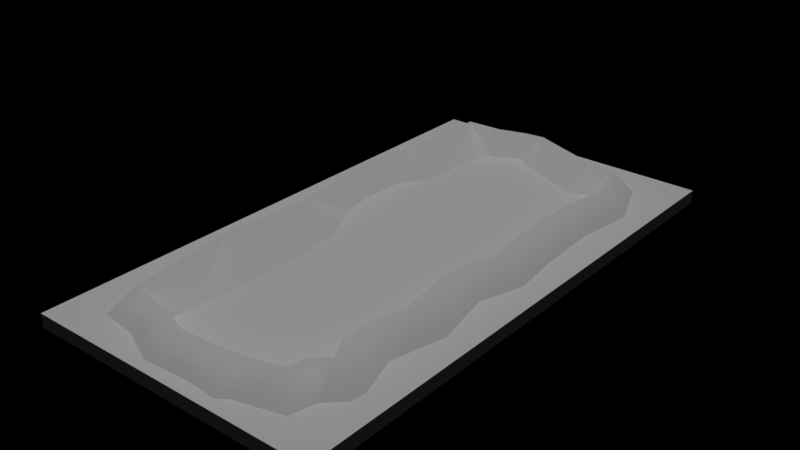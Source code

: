 # Source: cf_t_depression.blend  (saved by Blender 2.78.0; exported with 4.5.12 LTS)
import bpy
from mathutils import Matrix  # noqa: F401  (used for matrix-valued properties, if any)

bpy.ops.wm.read_factory_settings(use_empty=True)
scene = bpy.context.scene
scene.name = 'Scene'

# ---- collections
col_collection_1 = bpy.data.collections.new('Collection 1'); scene.collection.children.link(col_collection_1)

# ---- lights
light_hemi = bpy.data.lights.new('Hemi', 'SUN')
light_hemi.transmission_factor = 0.0
light_hemi.angle = 0.1993
light_hemi.energy = 1.0
light_hemi.shadow_buffer_clip_start = 0.5
light_hemi.shadow_soft_size = 0.1
light_hemi.shadow_cascade_max_distance = 1000.0

# ---- meshes
me_plane = bpy.data.meshes.new('Plane')
me_plane.from_pydata([(-4.431, 0.791, 0.0), (-4.67, 1.767, 0.0), (-4.67, 3.88, 0.0), (-4.325, 5.038, 0.0), (-4.345, 8.196, 0.0), (-3.911, 9.029, 0.0), (-3.068, 9.265, 0.0), (-2.15, 9.225, 0.0), (-1.211, 9.517, 0.0), (-0.2334, 9.646, 0.0), (2.498, 8.642, 0.0), (3.815, 8.55, 0.0), (4.608, 6.567, 0.0), (4.291, 4.468, 0.0), (4.374, 2.215, 0.0), (4.591, 0.3798, 0.0), (4.079, -1.217, 0.0), (4.528, -3.381, 0.0), (4.058, -5.366, 0.0), (4.55, -6.926, 0.0), (4.49, -7.443, 0.0), (3.897, -7.996, 0.0), (3.656, -8.925, 0.0), (2.047, -9.341, 0.0), (1.665, -9.614, 0.0), (0.5973, -9.52, 0.0), (-1.178, -9.619, 0.0), (-2.552, -9.001, 0.0), (-3.89, -8.823, 0.0), (-4.486, -4.21, 0.0), (-4.222, -0.84, 0.0), (-4.524, -0.8475, 0.0), (-4.727, 0.7361, 0.0), (-4.97, 1.731, 0.0), (-4.97, 3.923, 0.0), (-4.625, 5.081, 0.0), (-4.645, 8.268, 0.0), (-4.118, 9.283, 0.0), (-3.102, 9.567, 0.0), (-2.189, 9.527, 0.0), (-1.275, 9.811, 0.0), (-0.1993, 9.953, 0.0), (2.562, 8.938, 0.0), (4.023, 8.836, 0.0), (4.917, 6.603, 0.0), (4.592, 4.451, 0.0), (4.673, 2.238, 0.0), (4.896, 0.3503, 0.0), (4.389, -1.233, 0.0), (4.836, -3.385, 0.0), (4.369, -5.354, 0.0), (4.856, -6.897, 0.0), (4.775, -7.588, 0.0), (4.166, -8.156, 0.0), (3.902, -9.171, 0.0), (2.176, -9.618, 0.0), (1.75, -9.922, 0.0), (0.5925, -9.821, 0.0), (-1.235, -9.922, 0.0), (-2.636, -9.293, 0.0), (-4.158, -9.09, 0.0), (-4.788, -4.218, 0.0), (-4.222, -0.84, 0.4), (-4.431, 0.791, 0.4), (-4.67, 1.767, 0.4), (-4.67, 3.88, 0.4), (-4.325, 5.038, 0.4), (-4.345, 8.196, 0.4), (-3.911, 9.029, 0.4), (-3.068, 9.265, 0.4), (-2.15, 9.225, 0.4), (-1.211, 9.517, 0.4), (-0.2334, 9.646, 0.4), (2.498, 8.642, 0.4), (3.815, 8.55, 0.4), (4.608, 6.567, 0.4), (4.291, 4.468, 0.4), (4.374, 2.215, 0.4), (4.591, 0.3798, 0.4), (4.079, -1.217, 0.4), (4.528, -3.381, 0.4), (4.058, -5.366, 0.4), (4.55, -6.926, 0.4), (4.49, -7.443, 0.4), (3.897, -7.996, 0.4), (3.656, -8.925, 0.4), (2.047, -9.341, 0.4), (1.665, -9.614, 0.4), (0.5973, -9.52, 0.4), (-1.178, -9.619, 0.4), (-2.552, -9.001, 0.4), (-3.89, -8.823, 0.4), (-4.486, -4.21, 0.4), (-3.008, 1.056, 0.4), (-4.727, 0.7361, 0.2), (-3.183, 1.947, 0.4), (-4.97, 1.731, 0.2), (-3.116, 3.653, 0.4), (-4.97, 3.923, 0.2), (-2.364, 4.72, 0.4), (-4.625, 5.081, 0.2), (-2.193, 7.201, 0.4), (-4.645, 8.268, 0.2), (-4.118, 9.283, 0.2), (-3.102, 9.567, 0.2), (-1.94, 7.862, 0.4), (-2.189, 9.527, 0.2), (-0.9519, 8.34, 0.4), (-1.275, 9.811, 0.2), (-0.4234, 7.933, 0.4), (-0.1993, 9.953, 0.2), (2.132, 6.93, 0.4), (2.562, 8.938, 0.2), (2.859, 7.239, 0.4), (4.023, 8.836, 0.2), (2.913, 6.371, 0.4), (4.917, 6.603, 0.2), (2.41, 4.575, 0.4), (4.592, 4.451, 0.2), (2.574, 2.076, 0.4), (4.673, 2.238, 0.2), (2.927, 0.5405, 0.4), (4.896, 0.3503, 0.2), (2.25, -1.12, 0.4), (4.389, -1.233, 0.2), (2.614, -3.354, 0.4), (4.836, -3.385, 0.2), (2.251, -5.42, 0.4), (4.369, -5.354, 0.2), (4.856, -6.897, 0.2), (3.043, -6.886, 0.4), (4.775, -7.588, 0.2), (2.893, -7.398, 0.4), (4.166, -8.156, 0.2), (2.602, -7.87, 0.4), (3.902, -9.171, 0.2), (1.616, -8.019, 0.4), (2.176, -9.618, 0.2), (1.75, -9.922, 0.2), (0.5493, -8.057, 0.4), (0.5925, -9.821, 0.2), (-0.8887, -8.057, 0.4), (-1.235, -9.922, 0.2), (-2.181, -7.696, 0.4), (-2.636, -9.293, 0.2), (-2.079, -7.019, 0.4), (-4.158, -9.09, 0.2), (-1.788, -4.142, 0.4), (-4.788, -4.218, 0.2), (-4.524, -0.8475, 0.2), (-2.125, -0.7883, 0.4), (-4.323, -0.8425, 0.4), (-4.53, 0.7727, 0.4), (-4.77, 1.755, 0.4), (-4.77, 3.894, 0.4), (-4.425, 5.052, 0.4), (-4.445, 8.22, 0.4), (-3.98, 9.114, 0.4), (-3.079, 9.366, 0.4), (-2.163, 9.325, 0.4), (-1.232, 9.615, 0.4), (-0.222, 9.748, 0.4), (2.519, 8.74, 0.4), (3.884, 8.646, 0.4), (4.711, 6.579, 0.4), (4.391, 4.463, 0.4), (4.474, 2.223, 0.4), (4.693, 0.37, 0.4), (4.182, -1.222, 0.4), (4.631, -3.382, 0.4), (4.161, -5.362, 0.4), (4.652, -6.917, 0.4), (4.585, -7.491, 0.4), (3.987, -8.05, 0.4), (3.738, -9.007, 0.4), (2.09, -9.434, 0.4), (1.694, -9.717, 0.4), (0.5957, -9.62, 0.4), (-1.197, -9.72, 0.4), (-2.58, -9.099, 0.4), (-3.979, -8.912, 0.4), (-4.586, -4.212, 0.4), (-3.493, -0.822, 1.422), (-3.717, 0.9239, 1.422), (-3.944, 1.855, 1.422), (-3.944, 3.774, 1.422), (-3.598, 4.934, 1.422), (-3.413, 8.415, 1.422), (-2.055, 8.494, 1.422), (-1.054, 8.806, 1.422), (-0.3158, 8.903, 1.422), (2.345, 7.925, 1.422), (3.31, 7.858, 1.422), (3.861, 6.481, 1.422), (3.563, 4.51, 1.422), (3.65, 2.159, 1.422), (3.852, 0.4512, 1.422), (3.33, -1.177, 1.422), (3.785, -3.37, 1.422), (3.305, -5.393, 1.422), (3.8, -7.094, 1.422), (3.248, -7.61, 1.422), (3.061, -8.329, 1.422), (1.735, -8.673, 1.422), (0.6089, -8.793, 1.422), (-1.042, -8.884, 1.422), (-2.352, -8.296, 1.422), (-3.242, -8.177, 1.422), (-3.757, -4.192, 1.422)], [], [(28, 29, 92, 91), (33, 32, 94, 96), (39, 38, 104, 106), (40, 39, 106, 108), (41, 40, 108, 110), (42, 41, 110, 112), (43, 42, 112, 114), (44, 43, 114, 116), (45, 44, 116, 118), (46, 45, 118, 120), (47, 46, 120, 122), (48, 47, 122, 124), (49, 48, 124, 126), (50, 49, 126, 128), (51, 50, 128, 129), (52, 51, 129, 131), (53, 52, 131, 133), (54, 53, 133, 135), (55, 54, 135, 137), (56, 55, 137, 138), (57, 56, 138, 140), (58, 57, 140, 142), (59, 58, 142, 144), (60, 59, 144, 146), (61, 60, 146, 148), (0, 30, 31, 32), (1, 0, 32, 33), (2, 1, 33, 34), (3, 2, 34, 35), (4, 3, 35, 36), (5, 4, 36, 37), (6, 5, 37, 38), (7, 6, 38, 39), (8, 7, 39, 40), (9, 8, 40, 41), (10, 9, 41, 42), (11, 10, 42, 43), (12, 11, 43, 44), (13, 12, 44, 45), (14, 13, 45, 46), (15, 14, 46, 47), (16, 15, 47, 48), (17, 16, 48, 49), (18, 17, 49, 50), (19, 18, 50, 51), (20, 19, 51, 52), (21, 20, 52, 53), (22, 21, 53, 54), (23, 22, 54, 55), (24, 23, 55, 56), (25, 24, 56, 57), (26, 25, 57, 58), (27, 26, 58, 59), (28, 27, 59, 60), (29, 28, 60, 61), (30, 29, 61, 31), (62, 63, 64, 65, 66, 67, 68, 69, 70, 71, 72, 73, 74, 75, 76, 77, 78, 79, 80, 81, 82, 83, 84, 85, 86, 87, 88, 89, 90, 91, 92), (15, 16, 79, 78), (2, 3, 66, 65), (29, 30, 62, 92), (16, 17, 80, 79), (3, 4, 67, 66), (17, 18, 81, 80), (4, 5, 68, 67), (18, 19, 82, 81), (5, 6, 69, 68), (19, 20, 83, 82), (6, 7, 70, 69), (20, 21, 84, 83), (7, 8, 71, 70), (21, 22, 85, 84), (8, 9, 72, 71), (22, 23, 86, 85), (9, 10, 73, 72), (23, 24, 87, 86), (10, 11, 74, 73), (24, 25, 88, 87), (11, 12, 75, 74), (25, 26, 89, 88), (12, 13, 76, 75), (30, 0, 63, 62), (26, 27, 90, 89), (13, 14, 77, 76), (0, 1, 64, 63), (27, 28, 91, 90), (14, 15, 78, 77), (1, 2, 65, 64), (38, 37, 103, 104), (37, 36, 102, 103), (36, 35, 100, 102), (35, 34, 98, 100), (32, 31, 149, 94), (34, 33, 96, 98), (31, 61, 148, 149), (151, 152, 94, 149), (152, 153, 96, 94), (153, 154, 98, 96), (154, 155, 100, 98), (155, 156, 102, 100), (156, 157, 103, 102), (157, 158, 104, 103), (158, 159, 106, 104), (159, 160, 108, 106), (160, 161, 110, 108), (161, 162, 112, 110), (162, 163, 114, 112), (163, 164, 116, 114), (164, 165, 118, 116), (165, 166, 120, 118), (166, 167, 122, 120), (167, 168, 124, 122), (168, 169, 126, 124), (169, 170, 128, 126), (170, 171, 129, 128), (171, 172, 131, 129), (172, 173, 133, 131), (173, 174, 135, 133), (174, 175, 137, 135), (175, 176, 138, 137), (176, 177, 140, 138), (177, 178, 142, 140), (178, 179, 144, 142), (179, 180, 146, 144), (180, 181, 148, 146), (181, 151, 149, 148), (182, 183, 152, 151), (183, 184, 153, 152), (184, 185, 154, 153), (185, 186, 155, 154), (186, 187, 156, 155), (187, 157, 156), (187, 158, 157), (187, 188, 159, 158), (188, 189, 160, 159), (189, 190, 161, 160), (190, 191, 162, 161), (191, 192, 163, 162), (192, 193, 164, 163), (193, 194, 165, 164), (194, 195, 166, 165), (195, 196, 167, 166), (196, 197, 168, 167), (197, 198, 169, 168), (198, 199, 170, 169), (199, 200, 171, 170), (200, 172, 171), (200, 201, 173, 172), (201, 202, 174, 173), (202, 203, 175, 174), (203, 176, 175), (204, 176, 203), (204, 205, 178, 177), (205, 206, 179, 178), (206, 207, 180, 179), (207, 208, 181, 180), (208, 182, 151, 181), (150, 147, 145, 143, 141, 139, 136, 134, 132, 130, 127, 125, 123, 121, 119, 117, 115, 113, 111, 109, 107, 105, 101, 99, 97, 95, 93), (93, 182, 150), (93, 95, 184, 183), (95, 97, 185, 184), (97, 99, 186, 185), (99, 101, 187, 186), (107, 188, 105), (107, 109, 190, 189), (109, 111, 191, 190), (113, 191, 111), (113, 115, 193, 192), (115, 117, 194, 193), (117, 119, 195, 194), (121, 195, 119), (121, 123, 197, 196), (123, 125, 198, 197), (125, 127, 199, 198), (130, 201, 200), (132, 134, 202, 201), (134, 136, 203, 202), (139, 141, 205, 204), (141, 206, 205), (143, 145, 207, 206), (145, 147, 208, 207), (147, 182, 208), (105, 187, 101), (130, 199, 127), (136, 139, 204, 203), (113, 192, 191), (107, 189, 188), (105, 188, 187), (93, 183, 182), (147, 150, 182), (141, 143, 206), (204, 177, 176), (130, 132, 201), (130, 200, 199), (121, 196, 195)])
me_plane.polygons.foreach_set('use_smooth', [True] * 194)
_uv = me_plane.uv_layers.new(name='UVMap')
_uv.uv.foreach_set('vector', [0.0, 0.0, 0.0, 0.0, 0.0, 0.0, 0.0, 0.0, 0.6504, 0.5693, 0.6001, 0.575, 0.599, 0.565, 0.6486, 0.5596, 0.9994, 0.3146, 0.9999, 0.3614, 0.9903, 0.3604, 0.989, 0.3148, 0.9987, 0.2651, 0.9994, 0.3146, 0.989, 0.3148, 0.9885, 0.2661, 0.9882, 0.2121, 0.9987, 0.2651, 0.9885, 0.2661, 0.9792, 0.2155, 0.9156, 0.08788, 0.9882, 0.2121, 0.9792, 0.2155, 0.9069, 0.09343, 0.8751, 0.03018, 0.9156, 0.08788, 0.9069, 0.09343, 0.8695, 0.03814, 0.7712, 7.84e-05, 0.8751, 0.03018, 0.8695, 0.03814, 0.7705, 0.009214, 0.668, 0.01094, 0.7712, 7.84e-05, 0.7705, 0.009214, 0.6691, 0.02054, 0.5593, 0.023, 0.668, 0.01094, 0.6691, 0.02054, 0.5604, 0.03299, 0.4669, 0.03437, 0.5593, 0.023, 0.5604, 0.03299, 0.4692, 0.04381, 0.3867, 0.06292, 0.4669, 0.03437, 0.4692, 0.04381, 0.3894, 0.07315, 0.2765, 0.08235, 0.3867, 0.06292, 0.3894, 0.07315, 0.2794, 0.0919, 0.1801, 0.1248, 0.2765, 0.08235, 0.2794, 0.0919, 0.1838, 0.1349, 0.09939, 0.1488, 0.1801, 0.1248, 0.1838, 0.1349, 0.1039, 0.1582, 0.06978, 0.1682, 0.09939, 0.1488, 0.1039, 0.1582, 0.0766, 0.1752, 0.04357, 0.2036, 0.06978, 0.1682, 0.0766, 0.1752, 0.05231, 0.2103, 0.01068, 0.2458, 0.04357, 0.2036, 0.05231, 0.2103, 0.0199, 0.2494, 0.001786, 0.335, 0.01068, 0.2458, 0.0199, 0.2494, 0.01218, 0.3359, 7.84e-05, 0.3619, 0.001786, 0.335, 0.01218, 0.3359, 0.009734, 0.3609, 0.01586, 0.4176, 7.84e-05, 0.3619, 0.009734, 0.3609, 0.02549, 0.4146, 0.04655, 0.5025, 0.01586, 0.4176, 0.02549, 0.4146, 0.05506, 0.4977, 0.09507, 0.5628, 0.04655, 0.5025, 0.05506, 0.4977, 0.1029, 0.5558, 0.1465, 0.6148, 0.09507, 0.5628, 0.1029, 0.5558, 0.1502, 0.6059, 0.3633, 0.6148, 0.1465, 0.6148, 0.1502, 0.6059, 0.3625, 0.6058, 0.0, 0.0, 0.0, 0.0, 0.0, 0.0, 0.0, 0.0, 0.0, 0.0, 0.0, 0.0, 0.0, 0.0, 0.0, 0.0, 0.0, 0.0, 0.0, 0.0, 0.0, 0.0, 0.0, 0.0, 0.0, 0.0, 0.0, 0.0, 0.0, 0.0, 0.0, 0.0, 0.0, 0.0, 0.0, 0.0, 0.0, 0.0, 0.0, 0.0, 0.0, 0.0, 0.0, 0.0, 0.0, 0.0, 0.0, 0.0, 0.0, 0.0, 0.0, 0.0, 0.0, 0.0, 0.0, 0.0, 0.0, 0.0, 0.0, 0.0, 0.0, 0.0, 0.0, 0.0, 0.0, 0.0, 0.0, 0.0, 0.0, 0.0, 0.0, 0.0, 0.0, 0.0, 0.0, 0.0, 0.0, 0.0, 0.0, 0.0, 0.0, 0.0, 0.0, 0.0, 0.0, 0.0, 0.0, 0.0, 0.0, 0.0, 0.0, 0.0, 0.0, 0.0, 0.0, 0.0, 0.0, 0.0, 0.0, 0.0, 0.0, 0.0, 0.0, 0.0, 0.0, 0.0, 0.0, 0.0, 0.0, 0.0, 0.0, 0.0, 0.0, 0.0, 0.0, 0.0, 0.0, 0.0, 0.0, 0.0, 0.0, 0.0, 0.0, 0.0, 0.0, 0.0, 0.0, 0.0, 0.0, 0.0, 0.0, 0.0, 0.0, 0.0, 0.0, 0.0, 0.0, 0.0, 0.0, 0.0, 0.0, 0.0, 0.0, 0.0, 0.0, 0.0, 0.0, 0.0, 0.0, 0.0, 0.0, 0.0, 0.0, 0.0, 0.0, 0.0, 0.0, 0.0, 0.0, 0.0, 0.0, 0.0, 0.0, 0.0, 0.0, 0.0, 0.0, 0.0, 0.0, 0.0, 0.0, 0.0, 0.0, 0.0, 0.0, 0.0, 0.0, 0.0, 0.0, 0.0, 0.0, 0.0, 0.0, 0.0, 0.0, 0.0, 0.0, 0.0, 0.0, 0.0, 0.0, 0.0, 0.0, 0.0, 0.0, 0.0, 0.0, 0.0, 0.0, 0.0, 0.0, 0.0, 0.0, 0.0, 0.0, 0.0, 0.0, 0.0, 0.0, 0.0, 0.0, 0.0, 0.0, 0.0, 0.0, 0.0, 0.0, 0.0, 0.0, 0.0, 0.0, 0.0, 0.0, 0.0, 0.0, 0.0, 0.0, 0.0, 0.0, 0.0, 0.0, 0.0, 0.0, 0.0, 0.0, 0.0, 0.0, 0.0, 0.0, 0.0, 0.0, 0.0, 0.0, 0.0, 0.0, 0.0, 0.0, 0.0, 0.0, 0.0, 0.0, 0.0, 0.0, 0.0, 0.0, 0.0, 0.0, 0.0, 0.0, 0.0, 0.0, 0.0, 0.0, 0.0, 0.0, 0.0, 0.0, 0.0, 0.0, 0.0, 0.0, 0.0, 0.0, 0.0, 0.0, 0.0, 0.0, 0.0, 0.0, 0.0, 0.0, 0.0, 0.0, 0.0, 0.0, 0.0, 0.0, 0.0, 0.0, 0.0, 0.0, 0.0, 0.0, 0.0, 0.0, 0.0, 0.0, 0.0, 0.0, 0.0, 0.0, 0.0, 0.0, 0.0, 0.0, 0.0, 0.0, 0.0, 0.0, 0.0, 0.0, 0.0, 0.0, 0.0, 0.0, 0.0, 0.0, 0.0, 0.0, 0.0, 0.0, 0.0, 0.0, 0.0, 0.0, 0.0, 0.0, 0.0, 0.0, 0.0, 0.0, 0.0, 0.0, 0.0, 0.0, 0.0, 0.0, 0.0, 0.0, 0.0, 0.0, 0.0, 0.0, 0.0, 0.0, 0.0, 0.0, 0.0, 0.0, 0.0, 0.0, 0.0, 0.0, 0.0, 0.0, 0.0, 0.0, 0.0, 0.0, 0.0, 0.0, 0.0, 0.0, 0.0, 0.0, 0.0, 0.0, 0.0, 0.0, 0.0, 0.0, 0.0, 0.0, 0.0, 0.0, 0.0, 0.0, 0.0, 0.0, 0.0, 0.0, 0.0, 0.0, 0.0, 0.0, 0.0, 0.0, 0.0, 0.0, 0.0, 0.0, 0.0, 0.0, 0.0, 0.0, 0.0, 0.0, 0.0, 0.0, 0.0, 0.0, 0.0, 0.0, 0.0, 0.0, 0.0, 0.0, 0.0, 0.0, 0.0, 0.0, 0.0, 0.0, 0.0, 0.0, 0.0, 0.0, 0.0, 0.0, 0.0, 0.0, 0.0, 0.0, 0.0, 0.0, 0.0, 0.0, 0.0, 0.0, 0.0, 0.0, 0.0, 0.0, 0.0, 0.0, 0.0, 0.0, 0.0, 0.0, 0.0, 0.0, 0.0, 0.0, 0.0, 0.0, 0.0, 0.0, 0.0, 0.0, 0.0, 0.0, 0.0, 0.0, 0.0, 0.0, 0.0, 0.0, 0.0, 0.0, 0.0, 0.0, 0.0, 0.0, 0.0, 0.0, 0.0, 0.0, 0.0, 0.0, 0.0, 0.0, 0.0, 0.0, 0.0, 0.0, 0.0, 0.0, 0.0, 0.0, 0.0, 0.0, 0.0, 0.0, 0.0, 0.0, 0.0, 0.0, 0.0, 0.0, 0.0, 0.0, 0.0, 0.0, 0.0, 0.0, 0.0, 0.0, 0.0, 0.0, 0.0, 0.0, 0.0, 0.0, 0.0, 0.0, 0.0, 0.0, 0.0, 0.0, 0.0, 0.0, 0.0, 0.0, 0.0, 0.0, 0.0, 0.0, 0.0, 0.0, 0.0, 0.0, 0.0, 0.0, 0.0, 0.0, 0.0, 0.0, 0.0, 0.0, 0.0, 0.0, 0.0, 0.0, 0.0, 0.0, 0.0, 0.0, 0.0, 0.0, 0.0, 0.0, 0.0, 0.0, 0.0, 0.0, 0.0, 0.0, 0.0, 0.0, 0.0, 0.9999, 0.3614, 0.9875, 0.412, 0.9787, 0.4073, 0.9903, 0.3604, 0.9875, 0.412, 0.9489, 0.4527, 0.943, 0.4445, 0.9787, 0.4073, 0.9489, 0.4527, 0.807, 0.5156, 0.8028, 0.5063, 0.943, 0.4445, 0.807, 0.5156, 0.7523, 0.5417, 0.7489, 0.5327, 0.8028, 0.5063, 0.6001, 0.575, 0.5215, 0.5844, 0.52, 0.5749, 0.599, 0.565, 0.7523, 0.5417, 0.6504, 0.5693, 0.6486, 0.5596, 0.7489, 0.5327, 0.5215, 0.5844, 0.3633, 0.6148, 0.3625, 0.6058, 0.52, 0.5749, 0.5178, 0.5612, 0.5974, 0.5513, 0.599, 0.565, 0.52, 0.5749, 0.5974, 0.5513, 0.6461, 0.5464, 0.6486, 0.5596, 0.599, 0.565, 0.6461, 0.5464, 0.7441, 0.52, 0.7489, 0.5327, 0.6486, 0.5596, 0.7441, 0.52, 0.797, 0.4936, 0.8028, 0.5063, 0.7489, 0.5327, 0.797, 0.4936, 0.9354, 0.4338, 0.943, 0.4445, 0.8028, 0.5063, 0.9354, 0.4338, 0.9668, 0.4008, 0.9787, 0.4073, 0.943, 0.4445, 0.9668, 0.4008, 0.9771, 0.359, 0.9903, 0.3604, 0.9787, 0.4073, 0.9771, 0.359, 0.9746, 0.3151, 0.989, 0.3148, 0.9903, 0.3604, 0.9746, 0.3151, 0.975, 0.2674, 0.9885, 0.2661, 0.989, 0.3148, 0.975, 0.2674, 0.9666, 0.2201, 0.9792, 0.2155, 0.9885, 0.2661, 0.9666, 0.2201, 0.8955, 0.1007, 0.9069, 0.09343, 0.9792, 0.2155, 0.8955, 0.1007, 0.8618, 0.04888, 0.8695, 0.03814, 0.9069, 0.09343, 0.8618, 0.04888, 0.7694, 0.02184, 0.7705, 0.009214, 0.8695, 0.03814, 0.7694, 0.02184, 0.6707, 0.03412, 0.6691, 0.02054, 0.7705, 0.009214, 0.6707, 0.03412, 0.562, 0.0466, 0.5604, 0.03299, 0.6691, 0.02054, 0.562, 0.0466, 0.4723, 0.05699, 0.4692, 0.04381, 0.5604, 0.03299, 0.4723, 0.05699, 0.3932, 0.08737, 0.3894, 0.07315, 0.4692, 0.04381, 0.3932, 0.08737, 0.2834, 0.1049, 0.2794, 0.0919, 0.3894, 0.07315, 0.2834, 0.1049, 0.189, 0.1489, 0.1838, 0.1349, 0.2794, 0.0919, 0.189, 0.1489, 0.1094, 0.1705, 0.1039, 0.1582, 0.1838, 0.1349, 0.1094, 0.1705, 0.0861, 0.1851, 0.0766, 0.1752, 0.1039, 0.1582, 0.0861, 0.1851, 0.06418, 0.2193, 0.05231, 0.2103, 0.0766, 0.1752, 0.06418, 0.2193, 0.03227, 0.2545, 0.0199, 0.2494, 0.05231, 0.2103, 0.03227, 0.2545, 0.02633, 0.3371, 0.01218, 0.3359, 0.0199, 0.2494, 0.02633, 0.3371, 0.02289, 0.3597, 0.009734, 0.3609, 0.01218, 0.3359, 0.02289, 0.3597, 0.03866, 0.4103, 0.02549, 0.4146, 0.009734, 0.3609, 0.03866, 0.4103, 0.06674, 0.4911, 0.05506, 0.4977, 0.02549, 0.4146, 0.06674, 0.4911, 0.1131, 0.5469, 0.1029, 0.5558, 0.05506, 0.4977, 0.1131, 0.5469, 0.1553, 0.5937, 0.1502, 0.6059, 0.1029, 0.5558, 0.1553, 0.5937, 0.3612, 0.5933, 0.3625, 0.6058, 0.1502, 0.6059, 0.3612, 0.5933, 0.5178, 0.5612, 0.52, 0.5749, 0.3625, 0.6058, 0.5069, 0.4972, 0.591, 0.4881, 0.5974, 0.5513, 0.5178, 0.5612, 0.591, 0.4881, 0.6358, 0.4853, 0.6461, 0.5464, 0.5974, 0.5513, 0.6358, 0.4853, 0.7214, 0.4628, 0.7441, 0.52, 0.6461, 0.5464, 0.7214, 0.4628, 0.7711, 0.4357, 0.797, 0.4936, 0.7441, 0.52, 0.7711, 0.4357, 0.9151, 0.3738, 0.9354, 0.4338, 0.797, 0.4936, 0.9151, 0.3738, 0.9668, 0.4008, 0.9354, 0.4338, 0.9151, 0.3738, 0.9771, 0.359, 0.9668, 0.4008, 0.9151, 0.3738, 0.9134, 0.3167, 0.9746, 0.3151, 0.9771, 0.359, 0.9134, 0.3167, 0.915, 0.2715, 0.975, 0.2674, 0.9746, 0.3151, 0.915, 0.2715, 0.9096, 0.239, 0.9666, 0.2201, 0.975, 0.2674, 0.9096, 0.239, 0.8434, 0.1325, 0.8955, 0.1007, 0.9666, 0.2201, 0.8434, 0.1325, 0.8254, 0.09469, 0.8618, 0.04888, 0.8955, 0.1007, 0.8254, 0.09469, 0.766, 0.07927, 0.7694, 0.02184, 0.8618, 0.04888, 0.766, 0.07927, 0.6797, 0.09682, 0.6707, 0.03412, 0.7694, 0.02184, 0.6797, 0.09682, 0.5691, 0.1105, 0.562, 0.0466, 0.6707, 0.03412, 0.5691, 0.1105, 0.4877, 0.1184, 0.4723, 0.05699, 0.562, 0.0466, 0.4877, 0.1184, 0.4118, 0.1539, 0.3932, 0.08737, 0.4723, 0.05699, 0.4118, 0.1539, 0.3022, 0.1669, 0.2834, 0.1049, 0.3932, 0.08737, 0.3022, 0.1669, 0.2119, 0.2134, 0.189, 0.1489, 0.2834, 0.1049, 0.2119, 0.2134, 0.1304, 0.2291, 0.1094, 0.1705, 0.189, 0.1489, 0.1304, 0.2291, 0.0861, 0.1851, 0.1094, 0.1705, 0.1304, 0.2291, 0.1132, 0.2578, 0.06418, 0.2193, 0.0861, 0.1851, 0.1132, 0.2578, 0.08924, 0.2806, 0.03227, 0.2545, 0.06418, 0.2193, 0.08924, 0.2806, 0.08878, 0.3418, 0.02633, 0.3371, 0.03227, 0.2545, 0.08878, 0.3418, 0.02289, 0.3597, 0.02633, 0.3371, 0.09818, 0.392, 0.02289, 0.3597, 0.08878, 0.3418, 0.09818, 0.392, 0.1193, 0.4619, 0.06674, 0.4911, 0.03866, 0.4103, 0.1193, 0.4619, 0.1592, 0.5087, 0.1131, 0.5469, 0.06674, 0.4911, 0.1592, 0.5087, 0.1809, 0.5398, 0.1553, 0.5937, 0.1131, 0.5469, 0.1809, 0.5398, 0.3533, 0.5332, 0.3612, 0.5933, 0.1553, 0.5937, 0.3533, 0.5332, 0.5069, 0.4972, 0.5178, 0.5612, 0.3612, 0.5933, 0.4929, 0.4224, 0.3376, 0.4386, 0.2178, 0.4752, 0.1909, 0.485, 0.1623, 0.4391, 0.1441, 0.3812, 0.1328, 0.3372, 0.1264, 0.2975, 0.1398, 0.2806, 0.1571, 0.2677, 0.2314, 0.2741, 0.3214, 0.2307, 0.4306, 0.2177, 0.5026, 0.1724, 0.576, 0.1731, 0.692, 0.1602, 0.7656, 0.1292, 0.7983, 0.1259, 0.7946, 0.1571, 0.8589, 0.2561, 0.8795, 0.2744, 0.871, 0.3167, 0.8472, 0.3346, 0.743, 0.3723, 0.7021, 0.415, 0.6285, 0.4366, 0.5871, 0.4392, 0.5871, 0.4392, 0.5069, 0.4972, 0.4929, 0.4224, 0.5871, 0.4392, 0.6285, 0.4366, 0.6358, 0.4853, 0.591, 0.4881, 0.6285, 0.4366, 0.7021, 0.415, 0.7214, 0.4628, 0.6358, 0.4853, 0.7021, 0.415, 0.743, 0.3723, 0.7711, 0.4357, 0.7214, 0.4628, 0.743, 0.3723, 0.8472, 0.3346, 0.9151, 0.3738, 0.7711, 0.4357, 0.8795, 0.2744, 0.9134, 0.3167, 0.871, 0.3167, 0.8795, 0.2744, 0.8589, 0.2561, 0.9096, 0.239, 0.915, 0.2715, 0.8589, 0.2561, 0.7946, 0.1571, 0.8434, 0.1325, 0.9096, 0.239, 0.7983, 0.1259, 0.8434, 0.1325, 0.7946, 0.1571, 0.7983, 0.1259, 0.7656, 0.1292, 0.766, 0.07927, 0.8254, 0.09469, 0.7656, 0.1292, 0.692, 0.1602, 0.6797, 0.09682, 0.766, 0.07927, 0.692, 0.1602, 0.576, 0.1731, 0.5691, 0.1105, 0.6797, 0.09682, 0.5026, 0.1724, 0.5691, 0.1105, 0.576, 0.1731, 0.5026, 0.1724, 0.4306, 0.2177, 0.4118, 0.1539, 0.4877, 0.1184, 0.4306, 0.2177, 0.3214, 0.2307, 0.3022, 0.1669, 0.4118, 0.1539, 0.3214, 0.2307, 0.2314, 0.2741, 0.2119, 0.2134, 0.3022, 0.1669, 0.1571, 0.2677, 0.1132, 0.2578, 0.1304, 0.2291, 0.1398, 0.2806, 0.1264, 0.2975, 0.08924, 0.2806, 0.1132, 0.2578, 0.1264, 0.2975, 0.1328, 0.3372, 0.08878, 0.3418, 0.08924, 0.2806, 0.1441, 0.3812, 0.1623, 0.4391, 0.1193, 0.4619, 0.09818, 0.392, 0.1623, 0.4391, 0.1592, 0.5087, 0.1193, 0.4619, 0.1909, 0.485, 0.2178, 0.4752, 0.1809, 0.5398, 0.1592, 0.5087, 0.2178, 0.4752, 0.3376, 0.4386, 0.3533, 0.5332, 0.1809, 0.5398, 0.3376, 0.4386, 0.5069, 0.4972, 0.3533, 0.5332, 0.871, 0.3167, 0.9151, 0.3738, 0.8472, 0.3346, 0.1571, 0.2677, 0.2119, 0.2134, 0.2314, 0.2741, 0.1328, 0.3372, 0.1441, 0.3812, 0.09818, 0.392, 0.08878, 0.3418, 0.7983, 0.1259, 0.8254, 0.09469, 0.8434, 0.1325, 0.8795, 0.2744, 0.915, 0.2715, 0.9134, 0.3167, 0.871, 0.3167, 0.9134, 0.3167, 0.9151, 0.3738, 0.5871, 0.4392, 0.591, 0.4881, 0.5069, 0.4972, 0.3376, 0.4386, 0.4929, 0.4224, 0.5069, 0.4972, 0.1623, 0.4391, 0.1909, 0.485, 0.1592, 0.5087, 0.09818, 0.392, 0.03866, 0.4103, 0.02289, 0.3597, 0.1571, 0.2677, 0.1398, 0.2806, 0.1132, 0.2578, 0.1571, 0.2677, 0.1304, 0.2291, 0.2119, 0.2134, 0.5026, 0.1724, 0.4877, 0.1184, 0.5691, 0.1105])
me_plane.use_remesh_preserve_volume = False
me_plane.use_remesh_preserve_attributes = False
me_plane.use_mirror_vertex_groups = False
me_plane.update()
me_cube = bpy.data.meshes.new('Cube')
me_cube.from_pydata([(-1.0, -1.0, 0.0), (-1.0, -1.0, 2.0), (-1.0, 1.0, 0.0), (-1.0, 1.0, 2.0), (1.0, -1.0, 0.0), (1.0, -1.0, 2.0), (1.0, 1.0, 0.0), (1.0, 1.0, 2.0), (-1.0, -1.0, 2.5), (-1.0, 1.0, 2.5), (1.0, 1.0, 2.5), (1.0, -1.0, 2.5)], [], [(0, 1, 3, 2), (2, 3, 7, 6), (6, 7, 5, 4), (4, 5, 1, 0), (2, 6, 4, 0), (1, 5, 11, 8), (10, 9, 8, 11), (7, 3, 9, 10), (5, 7, 10, 11), (3, 1, 8, 9)])
me_cube.use_remesh_preserve_volume = False
me_cube.use_remesh_preserve_attributes = False
me_cube.use_mirror_vertex_groups = False
me_cube.update()
me_cube_005 = bpy.data.meshes.new('Cube.005')
me_cube_005.from_pydata([(-1.0, -1.0, 0.0), (-1.0, -1.0, 2.0), (-1.0, 1.0, 0.0), (-1.0, 1.0, 2.0), (1.0, -1.0, 0.0), (1.0, -1.0, 2.0), (1.0, 1.0, 0.0), (1.0, 1.0, 2.0)], [], [(0, 1, 3, 2), (2, 3, 7, 6), (6, 7, 5, 4), (4, 5, 1, 0), (2, 6, 4, 0), (7, 3, 1, 5)])
me_cube_005.polygons.foreach_set('use_smooth', [True] * 6)
me_cube_005.use_remesh_preserve_volume = False
me_cube_005.use_remesh_preserve_attributes = False
me_cube_005.use_mirror_vertex_groups = False
me_cube_005.update()

# ---- objects
ob_plane = bpy.data.objects.new('Plane', me_plane)
ob_cube_001 = bpy.data.objects.new('Cube.001', me_cube)
ob_hemi = bpy.data.objects.new('Hemi', light_hemi)
ob_cube = bpy.data.objects.new('Cube', me_cube_005)

# ---- transforms, parenting, visibility, modifiers, constraints
ob_plane.location = (0.0, 0.0, 0.0)
ob_plane.lineart.crease_threshold = 0.0
ob_cube_001.location = (0.0, 0.0, 0.0)
ob_cube_001.scale = (5.45, 10.05, 0.2)
ob_cube_001.hide_viewport = True
ob_cube_001.lineart.crease_threshold = 0.0
ob_hemi.location = (0.0, 0.0, -6.382)
ob_hemi.scale = (0.8664, 0.8664, 1.0)
ob_hemi.lineart.crease_threshold = 0.0
ob_cube.location = (0.0, 0.0, 0.0)
ob_cube.scale = (1.733, 1.733, 0.1)
ob_cube.lineart.crease_threshold = 0.0

# ---- collection membership
col_collection_1.objects.link(ob_plane)
col_collection_1.objects.link(ob_cube_001)
col_collection_1.objects.link(ob_hemi)
col_collection_1.objects.link(ob_cube)

# ---- scene / render settings (as saved in the file)
scene.frame_start = 1; scene.frame_end = 250; scene.frame_set(1)
scene.render.engine = 'BLENDER_EEVEE_NEXT'
scene.render.resolution_percentage = 50
scene.render.dither_intensity = 0.0
scene.cycles.use_denoising = False
scene.cycles.samples = 128
scene.cycles.sampling_pattern = 'TABULATED_SOBOL'
scene.cycles.light_sampling_threshold = 0.0
scene.cycles.use_adaptive_sampling = False
scene.cycles.use_light_tree = False
scene.cycles.blur_glossy = 0.0
scene.cycles.sample_clamp_indirect = 0.0
scene.view_settings.view_transform = 'Standard'
bpy.context.view_layer.update()

# ---- added for rendering (the .blend has no active camera): camera
cam_auto = bpy.data.cameras.new('AutoCamera')
cam_auto.lens = 50.0
cam_auto.sensor_width = 36.0
cam_auto.clip_end = 1000.0
ob_auto_camera = bpy.data.objects.new('AutoCamera', cam_auto)
scene.collection.objects.link(ob_auto_camera)
ob_auto_camera.location = (20.6419, -24.787, 17.7849)
ob_auto_camera.rotation_euler = (1.09748, -7.21219e-08, 0.694738)
scene.camera = ob_auto_camera
bpy.context.view_layer.update()
